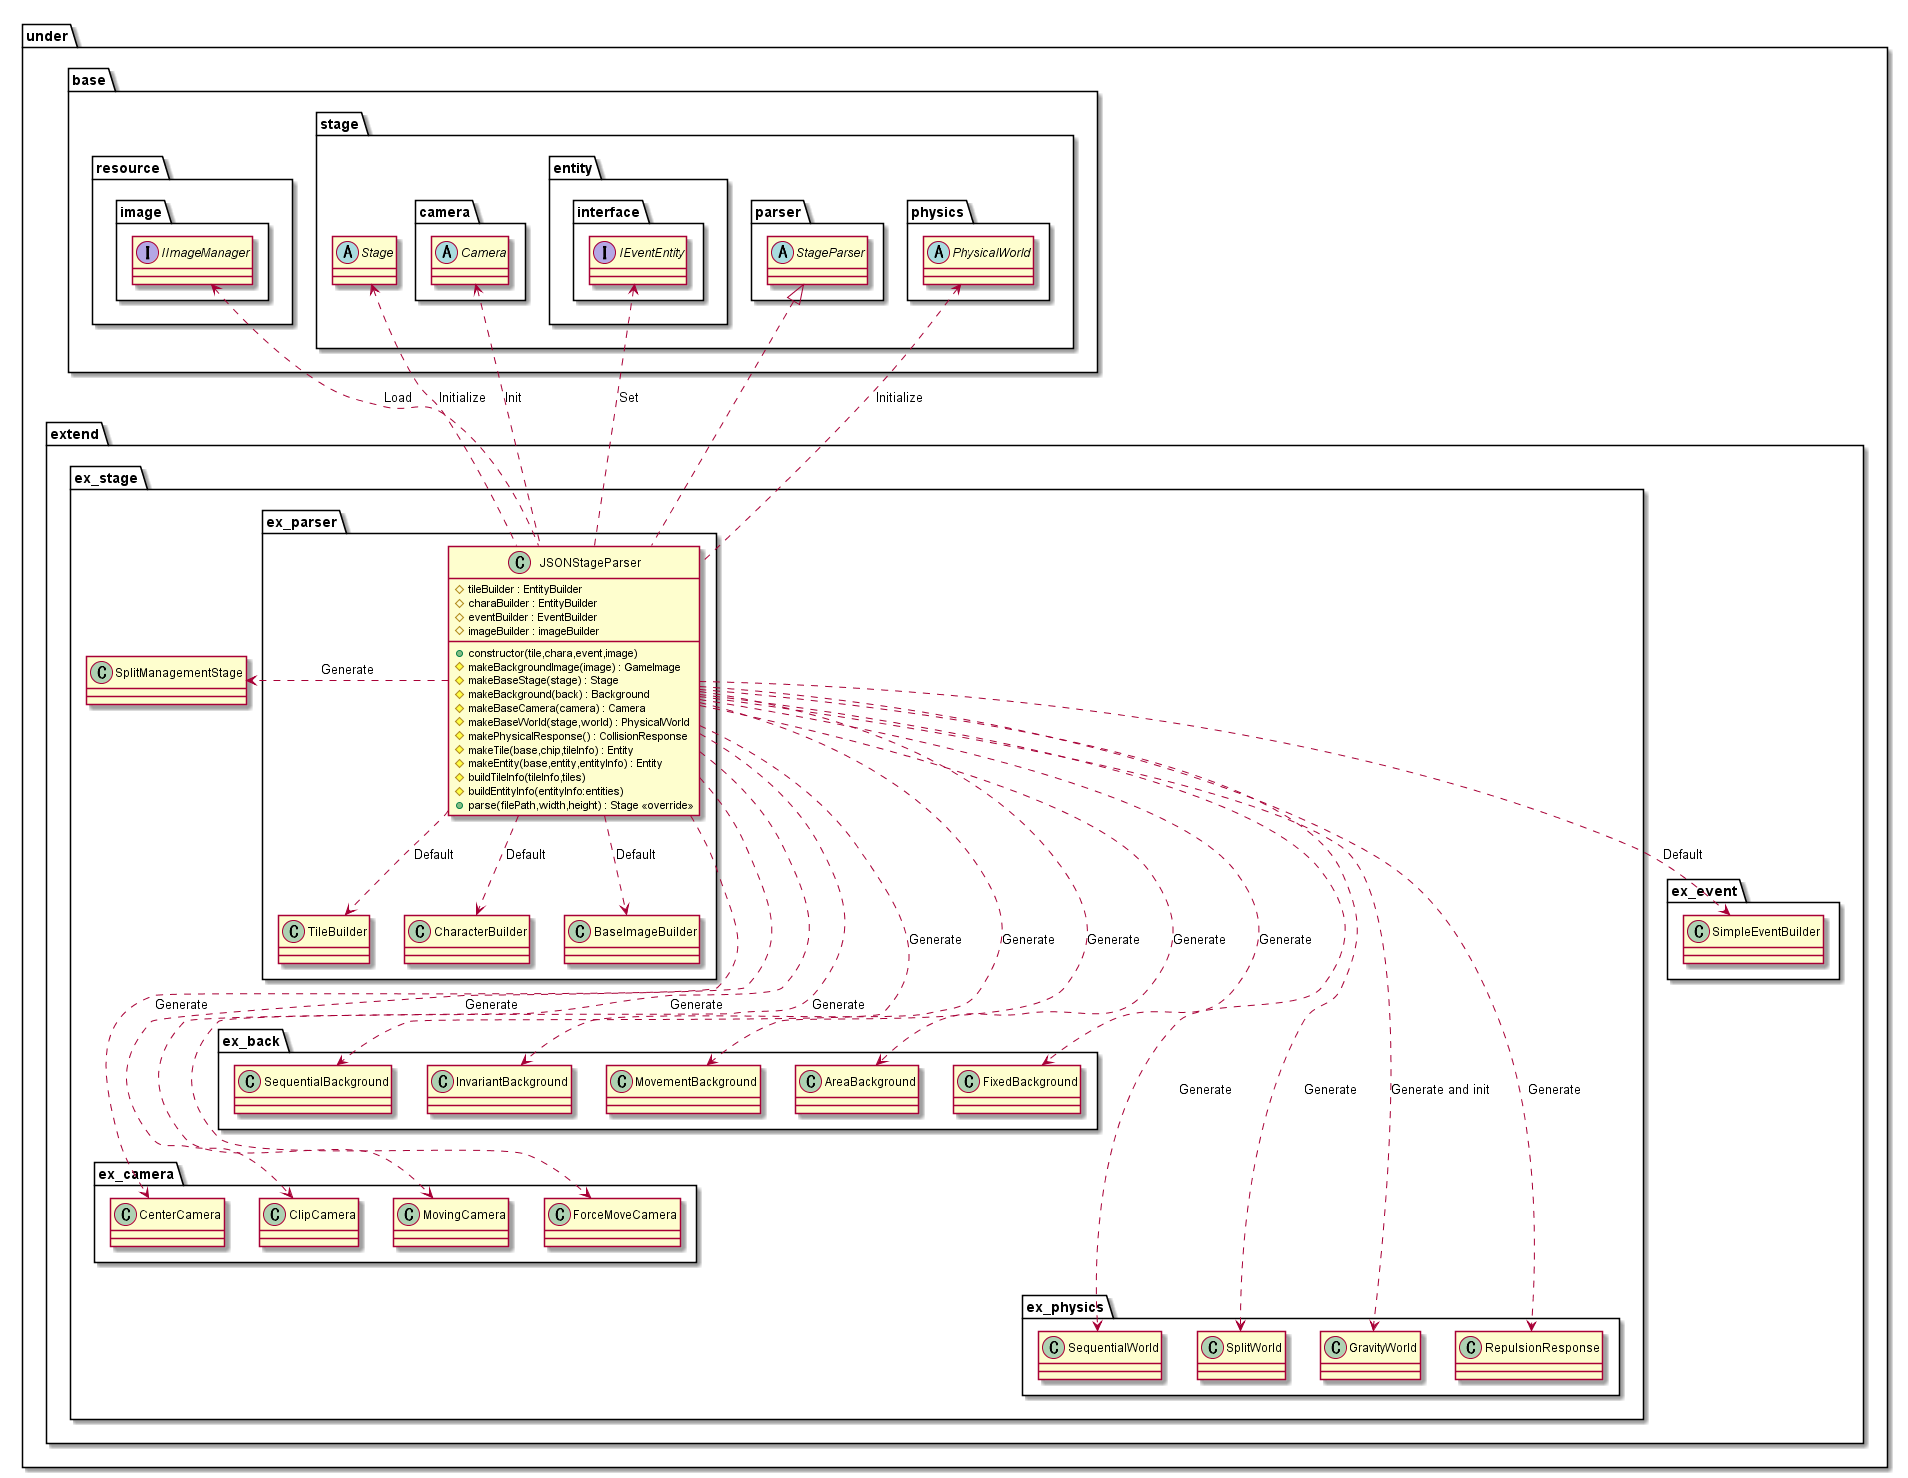

The diagram above was rendered by PlantUML. Its source (embedded in the PNG):
@startuml ParserJSON

package under {
    package extend {
        package ex_stage {
            package ex_parser {
                class JSONStageParser {
                    +constructor(tile,chara,event,image)
                    #tileBuilder : EntityBuilder
                    #charaBuilder : EntityBuilder
                    #eventBuilder : EventBuilder
                    #imageBuilder : imageBuilder
                    #makeBackgroundImage(image) : GameImage
                    #makeBaseStage(stage) : Stage
                    #makeBackground(back) : Background
                    #makeBaseCamera(camera) : Camera
                    #makeBaseWorld(stage,world) : PhysicalWorld
                    #makePhysicalResponse() : CollisionResponse
                    #makeTile(base,chip,tileInfo) : Entity
                    #makeEntity(base,entity,entityInfo) : Entity
                    #buildTileInfo(tileInfo,tiles)
                    #buildEntityInfo(entityInfo:entities)
                    +parse(filePath,width,height) : Stage <<override>>
                }
            }
        }
    }
}

package under {
    package base {
        package resource {
            package image {
                interface IImageManager
            }
        }
        package stage {
            abstract Stage
            package camera {
                abstract Camera
            }
            package entity {
                package interface {
                    interface IEventEntity
                }
            }
            package parser {
                abstract StageParser
            }
            package physics {
                abstract PhysicalWorld
            }
        }
    }
    package extend {
        package ex_event {
            class SimpleEventBuilder
        }
        package ex_stage {
            class SplitManagementStage
            package ex_parser {
                class TileBuilder
                class CharacterBuilder
                class BaseImageBuilder
            }
            package ex_camera {
                class CenterCamera
                class ClipCamera
                class MovingCamera
                class ForceMoveCamera
            }
            package ex_back {
                class SequentialBackground
                class InvariantBackground
                class MovementBackground
                class AreaBackground
                class FixedBackground
            }
            package ex_physics {
                class SequentialWorld
                class SplitWorld
                class GravityWorld
                class RepulsionResponse
            }
        }

    }
}

JSONStageParser .> SplitManagementStage : Generate
JSONStageParser ...> SequentialBackground : Generate
JSONStageParser ...> InvariantBackground : Generate
JSONStageParser ...> MovementBackground : Generate
JSONStageParser ...> AreaBackground : Generate
JSONStageParser ...> FixedBackground : Generate
JSONStageParser ....> CenterCamera : Generate
JSONStageParser ....> ClipCamera : Generate
JSONStageParser ....> MovingCamera : Generate
JSONStageParser ....> ForceMoveCamera : Generate
JSONStageParser .....> SequentialWorld : Generate
JSONStageParser .....> SplitWorld : Generate
JSONStageParser .....> GravityWorld : Generate and init
JSONStageParser .....> RepulsionResponse : Generate
IImageManager <..  JSONStageParser: Load
Stage <..  JSONStageParser: Initialize
PhysicalWorld <..  JSONStageParser: Initialize
IEventEntity <.. JSONStageParser : Set
Camera <.. JSONStageParser : Init

JSONStageParser ..> TileBuilder : Default
JSONStageParser ..> CharacterBuilder : Default
JSONStageParser ..> BaseImageBuilder : Default
JSONStageParser ..> SimpleEventBuilder : Default

StageParser <|.. JSONStageParser

@enduml